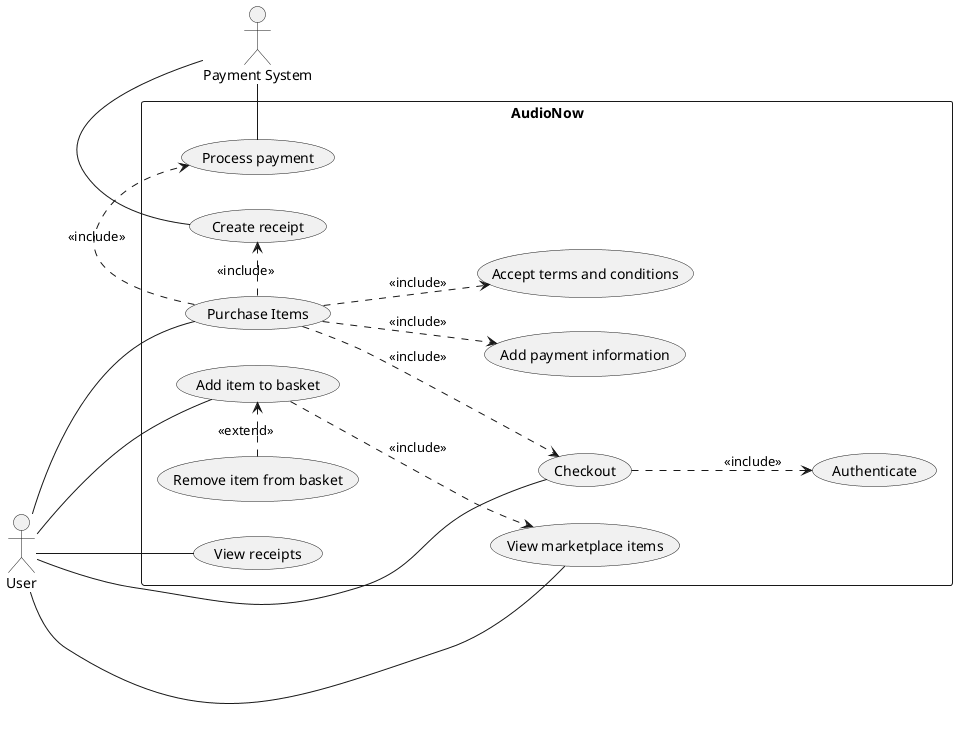

The diagram above was rendered by PlantUML. Its source (embedded in the PNG):
@startuml UseCaseMarketplacePurchase

left to right direction

actor "User" as U
actor "Payment System" as P

'' Process roughly derived from Acceptance criteria of the requirements: 
'' Authentication and Item Purchase 
rectangle "AudioNow" {
  usecase "Authenticate" as UC1

  usecase "View marketplace items" as UC2
  usecase "Add item to basket" as UC3
  usecase "Remove item from basket" as UC4
  usecase "Checkout" as UC5
  usecase "Add payment information" as UC6
  usecase "Accept terms and conditions" as UC7
  usecase "Purchase Items" as UC8
  usecase "View receipts" as UC9
  
  usecase "Process payment" as UC10
  usecase "Create receipt" as UC11

}

'' Direct main actions between case and actor
U -- UC2
U -- UC3
U -- UC5
U -- UC8
U -- UC9

P -left- UC10
P -left- UC11

'' When purchase is made, payment is processed and receipt is created 
UC8 .-right-.> UC10 : <<include>>
UC8 .-right-.> UC11 : <<include>>

''src: https://blog.visual-paradigm.com/include-and-extend-use-cases/
'' extending relations for the user interactable use-cases
'' To be able to add items to basket, you need to view them first
UC3 ..> UC2 : <<include>>
'' Prerequisite for purchasing is adding the payment information
UC8 ..> UC6 : <<include>>
'' Prerequisite for purchasing is accepting conditions
UC8 ..> UC7 : <<include>>
'' Prerequisite for purchasing is moving through checkout
UC8 ..> UC5 : <<include>>
'' Prerequisite for moving to checkout is authentication 
UC5 ..> UC1 : <<include>>
'' If item can be added, it should be also removable but its not a prerequisite
UC4 .-right-.> UC3 : <<extend>>

@enduml